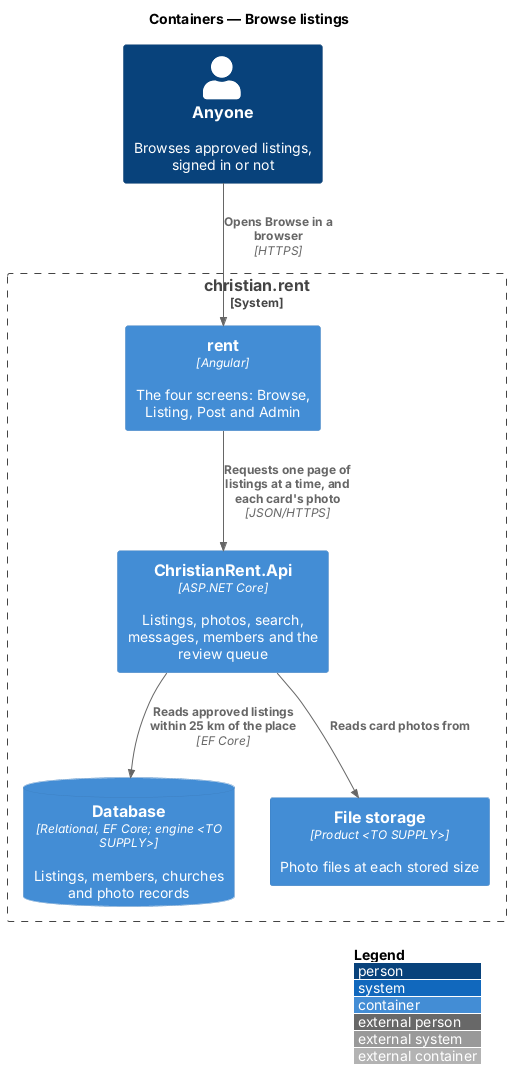

The diagram above was rendered by PlantUML. Its source (embedded in the PNG):
@startuml
!include <C4/C4_Container>
LAYOUT_WITH_LEGEND()
title Containers — Browse listings

Person(anyone, "Anyone", "Browses approved listings, signed in or not")
System_Boundary(cr, "christian.rent") {
  Container(rent, "rent", "Angular", "The four screens: Browse, Listing, Post and Admin")
  Container(api, "ChristianRent.Api", "ASP.NET Core", "Listings, photos, search, messages, members and the review queue")
  ContainerDb(db, "Database", "Relational, EF Core; engine <TO SUPPLY>", "Listings, members, churches and photo records")
  Container(files, "File storage", "Product <TO SUPPLY>", "Photo files at each stored size")
}
Rel(anyone, rent, "Opens Browse in a browser", "HTTPS")
Rel(rent, api, "Requests one page of listings at a time, and each card's photo", "JSON/HTTPS")
Rel(api, db, "Reads approved listings within 25 km of the place", "EF Core")
Rel(api, files, "Reads card photos from")
@enduml